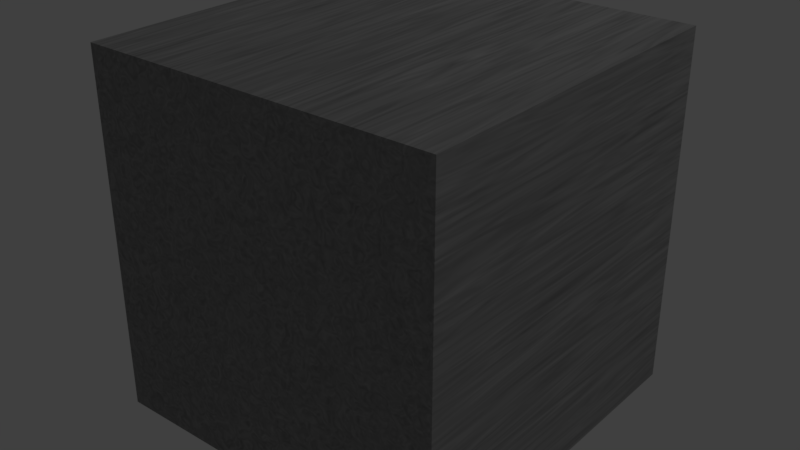 # Source: stainless_steel_-_dark.blend  (saved by Blender 2.79.0; exported with 4.5.12 LTS)
import bpy
from mathutils import Matrix  # noqa: F401  (used for matrix-valued properties, if any)

bpy.ops.wm.read_factory_settings(use_empty=True)
scene = bpy.context.scene
scene.name = 'Scene'

# ---- collections
col_collection_1 = bpy.data.collections.new('Collection 1'); scene.collection.children.link(col_collection_1)

# ---- materials (node trees are filled in below, after node groups)
mat_stainless_steel___dark = bpy.data.materials.new('Stainless Steel - dark')
mat_stainless_steel___dark.alpha_threshold = 0.0
mat_stainless_steel___dark.diffuse_color = (0.3813, 0.3813, 0.3813, 1.0)
mat_stainless_steel___dark.roughness = 0.5
mat_stainless_steel___dark.line_color = (0.0, 0.0, 0.0, 1.0)

# ---- material node trees
mat_stainless_steel___dark.use_nodes = True; mat_stainless_steel___dark.node_tree.nodes.clear()
_N = mat_stainless_steel___dark.node_tree.nodes; _L = mat_stainless_steel___dark.node_tree.links
n0 = _N.new('ShaderNodeRGBToBW'); n0.name = 'RGB to BW'; n0.location = (-33, 237)
n0.width = 93
n1 = _N.new('ShaderNodeMix'); n1.name = 'Mix'; n1.location = (97, 337)
n1.width = 100
n1.data_type = 'RGBA'
n1.inputs[6].default_value = (0.03958, 0.03958, 0.03958, 1.0)
n1.inputs[7].default_value = (0.3824, 0.3824, 0.3824, 1.0)
n2 = _N.new('ShaderNodeTexNoise'); n2.name = 'Noise Texture'; n2.location = (-214, 275)
n2.width = 150
n2.inputs[2].default_value = 30.0
n2.inputs[8].default_value = 2.5
n3 = _N.new('ShaderNodeBsdfAnisotropic'); n3.name = 'Glossy BSDF'; n3.location = (235, 379)
n3.width = 168
n3.distribution = 'GGX'
n3.inputs[1].default_value = 0.3873
n4 = _N.new('ShaderNodeBsdfAnisotropic'); n4.name = 'Glossy BSDF.001'; n4.location = (235, 218)
n4.width = 179
n4.distribution = 'GGX'
n4.inputs[1].default_value = 0.3317
n5 = _N.new('ShaderNodeMixShader'); n5.name = 'Mix Shader'; n5.location = (455, 336)
n5.width = 150
n5.inputs[0].default_value = 0.1
n6 = _N.new('ShaderNodeOutputMaterial'); n6.name = 'Material Output'; n6.location = (638, 330)
n6.width = 153
n7 = _N.new('ShaderNodeMapping'); n7.name = 'Mapping'; n7.location = (-479, 283)
n7.vector_type = 'TEXTURE'
n7.inputs[3].default_value = (1.0, 20.0, 1.0)
n8 = _N.new('ShaderNodeTexCoord'); n8.name = 'Texture Coordinate'; n8.location = (-681, 247)
n8.width = 150
_L.new(n3.outputs[0], n5.inputs[1])
_L.new(n5.outputs[0], n6.inputs[0])
_L.new(n4.outputs[0], n5.inputs[2])
_L.new(n7.outputs[0], n2.inputs[0])
_L.new(n8.outputs[0], n7.inputs[0])
_L.new(n1.outputs[2], n3.inputs[0])
_L.new(n2.outputs[1], n0.inputs[0])
_L.new(n0.outputs[0], n1.inputs[0])
n6.is_active_output = True

# ---- world
world_world = bpy.data.worlds.new('World'); scene.world = world_world
world_world.color = (0.05088, 0.05088, 0.05088)
world_world.use_sun_shadow = False
world_world.sun_shadow_jitter_overblur = 0.0
world_world.cycles.sampling_method = 'MANUAL'

# ---- lights
light_point = bpy.data.lights.new('Point', 'SUN')
light_point.transmission_factor = 0.0
light_point.angle = 0.1993
light_point.energy = 5.0
light_point.shadow_buffer_clip_start = 0.5
light_point.shadow_soft_size = 0.1
light_point.shadow_cascade_max_distance = 1000.0

# ---- meshes
me_cube = bpy.data.meshes.new('Cube')
me_cube.from_pydata([(-1.0, -1.0, -1.0), (-1.0, -1.0, 1.0), (-1.0, 1.0, -1.0), (-1.0, 1.0, 1.0), (1.0, -1.0, -1.0), (1.0, -1.0, 1.0), (1.0, 1.0, -1.0), (1.0, 1.0, 1.0)], [], [(0, 1, 3, 2), (2, 3, 7, 6), (6, 7, 5, 4), (4, 5, 1, 0), (2, 6, 4, 0), (7, 3, 1, 5)])
_uv = me_cube.uv_layers.new(name='UVMap')
_uv.uv.foreach_set('vector', [0.6667, 0.3333, 0.3333, 0.3333, 0.3333, 3.974e-08, 0.6667, 0.0, 0.3333, 0.6667, 3.974e-08, 0.6667, 0.0, 0.3333, 0.3333, 0.3333, 0.3333, 0.3333, 1.291e-07, 0.3333, 0.0, 8.941e-08, 0.3333, 0.0, 0.3333, 0.6667, 0.3333, 0.3333, 0.6667, 0.3333, 0.6667, 0.6667, 1.0, 0.3333, 0.6667, 0.3333, 0.6667, 2.98e-08, 1.0, 0.0, 0.3333, 0.6667, 0.3333, 1.0, 4.967e-08, 1.0, 0.0, 0.6667])
me_cube.materials.append(mat_stainless_steel___dark)
me_cube.use_remesh_preserve_volume = False
me_cube.use_remesh_preserve_attributes = False
me_cube.use_mirror_vertex_groups = False
me_cube.update()

# ---- objects
ob_sun = bpy.data.objects.new('Sun', light_point)
ob_cube = bpy.data.objects.new('Cube', me_cube)

# ---- transforms, parenting, visibility, modifiers, constraints
ob_sun.location = (5.0, 5.0, 7.0)
ob_sun.rotation_euler = (0.0, 0.7854, 0.7854)
ob_sun.lineart.crease_threshold = 0.0
ob_cube.location = (0.0, 0.0, 0.0)
ob_cube.lineart.crease_threshold = 0.0

# ---- collection membership
col_collection_1.objects.link(ob_sun)
col_collection_1.objects.link(ob_cube)

# ---- scene / render settings (as saved in the file)
scene.frame_start = 1; scene.frame_end = 250; scene.frame_set(1)
scene.render.engine = 'CYCLES'
scene.render.resolution_percentage = 50
scene.render.dither_intensity = 0.0
scene.cycles.use_denoising = False
scene.cycles.samples = 128
scene.cycles.sampling_pattern = 'TABULATED_SOBOL'
scene.cycles.use_adaptive_sampling = False
scene.cycles.use_light_tree = False
scene.cycles.blur_glossy = 0.0
scene.cycles.sample_clamp_indirect = 0.0
scene.view_settings.view_transform = 'Standard'
bpy.context.view_layer.update()

# ---- added for rendering (the .blend has no active camera): camera
cam_auto = bpy.data.cameras.new('AutoCamera')
cam_auto.lens = 50.0
cam_auto.sensor_width = 36.0
cam_auto.clip_end = 1000.0
ob_auto_camera = bpy.data.objects.new('AutoCamera', cam_auto)
scene.collection.objects.link(ob_auto_camera)
ob_auto_camera.location = (3.20507, -3.84609, 2.56406)
ob_auto_camera.rotation_euler = (1.09748, -7.21219e-08, 0.694738)
scene.camera = ob_auto_camera
bpy.context.view_layer.update()
